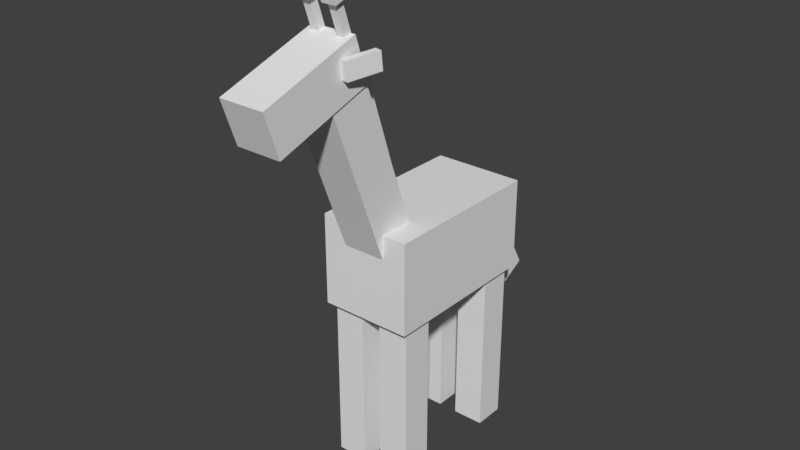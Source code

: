 # Source: rocketgirafe_join3.blend  (saved by Blender 2.78.0; exported with 4.5.12 LTS)
import bpy
from mathutils import Matrix  # noqa: F401  (used for matrix-valued properties, if any)

bpy.ops.wm.read_factory_settings(use_empty=True)
scene = bpy.context.scene
scene.name = 'Scene'

# ---- collections
col_collection_1 = bpy.data.collections.new('Collection 1'); scene.collection.children.link(col_collection_1)

# ---- materials (node trees are filled in below, after node groups)
mat_material_001 = bpy.data.materials.new('Material.001')
mat_material_001.alpha_threshold = 0.0
mat_material_001.use_transparent_shadow = False
mat_material_001.roughness = 0.5

# ---- material node trees

# ---- world
world_world = bpy.data.worlds.new('World'); scene.world = world_world
world_world.color = (0.05088, 0.05088, 0.05088)
world_world.use_sun_shadow = False
world_world.sun_shadow_jitter_overblur = 0.0
world_world.cycles.sampling_method = 'MANUAL'

# ---- meshes
me_cube_019 = bpy.data.meshes.new('Cube.019')
me_cube_019.from_pydata([(-1.0, -1.0, -5.392), (-1.0, -1.0, 5.392), (-1.0, 1.0, -5.392), (-1.0, 1.0, 5.392), (1.0, -1.0, -5.392), (1.0, -1.0, 5.392), (1.0, 1.0, -5.392), (1.0, 1.0, 5.392)], [], [(0, 1, 3, 2), (2, 3, 7, 6), (6, 7, 5, 4), (4, 5, 1, 0), (2, 6, 4, 0), (7, 3, 1, 5)])
_uv = me_cube_019.uv_layers.new(name='UVMap')
_uv.uv.foreach_set('vector', [0.03986, 0.01009, 0.03986, 0.406, 0.005016, 0.406, 0.005016, 0.01009, 0.1428, 0.01009, 0.1428, 0.406, 0.1079, 0.406, 0.1079, 0.01009, 0.1099, 0.01009, 0.1099, 0.406, 0.07508, 0.406, 0.07508, 0.01009, 0.07334, 0.01009, 0.07334, 0.406, 0.0385, 0.406, 0.0385, 0.01009, 0.1599, 0.01213, 0.1599, 0.03119, 0.1505, 0.03119, 0.1505, 0.01213, 0.2025, 0.3736, 0.2025, 0.471, 0.1543, 0.471, 0.1543, 0.3736])
me_cube_019.use_remesh_preserve_volume = False
me_cube_019.use_remesh_preserve_attributes = False
me_cube_019.use_mirror_vertex_groups = False
me_cube_019.update()
me_cube_018 = bpy.data.meshes.new('Cube.018')
me_cube_018.from_pydata([(-1.0, -1.0, -5.392), (-1.0, -1.0, 5.392), (-1.0, 1.0, -5.392), (-1.0, 1.0, 5.392), (1.0, -1.0, -5.392), (1.0, -1.0, 5.392), (1.0, 1.0, -5.392), (1.0, 1.0, 5.392)], [], [(0, 1, 3, 2), (2, 3, 7, 6), (6, 7, 5, 4), (4, 5, 1, 0), (2, 6, 4, 0), (7, 3, 1, 5)])
_uv = me_cube_018.uv_layers.new(name='UVMap')
_uv.uv.foreach_set('vector', [0.03986, 0.01009, 0.03986, 0.406, 0.005016, 0.406, 0.005016, 0.01009, 0.1428, 0.01009, 0.1428, 0.406, 0.1079, 0.406, 0.1079, 0.01009, 0.1099, 0.01009, 0.1099, 0.406, 0.07508, 0.406, 0.07508, 0.01009, 0.07334, 0.01009, 0.07334, 0.406, 0.0385, 0.406, 0.0385, 0.01009, 0.1599, 0.01213, 0.1599, 0.03119, 0.1505, 0.03119, 0.1505, 0.01213, 0.2025, 0.3736, 0.2025, 0.471, 0.1543, 0.471, 0.1543, 0.3736])
me_cube_018.use_remesh_preserve_volume = False
me_cube_018.use_remesh_preserve_attributes = False
me_cube_018.use_mirror_vertex_groups = False
me_cube_018.update()
me_cube_017 = bpy.data.meshes.new('Cube.017')
me_cube_017.from_pydata([(-1.0, -1.0, -5.392), (-1.0, -1.0, 5.392), (-1.0, 1.0, -5.392), (-1.0, 1.0, 5.392), (1.0, -1.0, -5.392), (1.0, -1.0, 5.392), (1.0, 1.0, -5.392), (1.0, 1.0, 5.392)], [], [(0, 1, 3, 2), (2, 3, 7, 6), (6, 7, 5, 4), (4, 5, 1, 0), (2, 6, 4, 0), (7, 3, 1, 5)])
_uv = me_cube_017.uv_layers.new(name='UVMap')
_uv.uv.foreach_set('vector', [0.03986, 0.01009, 0.03986, 0.406, 0.005016, 0.406, 0.005016, 0.01009, 0.1428, 0.01009, 0.1428, 0.406, 0.1079, 0.406, 0.1079, 0.01009, 0.1099, 0.01009, 0.1099, 0.406, 0.07508, 0.406, 0.07508, 0.01009, 0.07334, 0.01009, 0.07334, 0.406, 0.0385, 0.406, 0.0385, 0.01009, 0.1599, 0.01213, 0.1599, 0.03119, 0.1505, 0.03119, 0.1505, 0.01213, 0.2025, 0.3736, 0.2025, 0.471, 0.1543, 0.471, 0.1543, 0.3736])
me_cube_017.use_remesh_preserve_volume = False
me_cube_017.use_remesh_preserve_attributes = False
me_cube_017.use_mirror_vertex_groups = False
me_cube_017.update()
me_cube_016 = bpy.data.meshes.new('Cube.016')
me_cube_016.from_pydata([(-0.4504, -1.0, -1.918), (-0.4504, -1.0, 1.918), (-0.4504, 1.0, -1.918), (-0.4504, 1.0, 1.918), (0.4504, -1.0, -1.918), (0.4504, -1.0, 1.918), (0.4504, 1.0, -1.918), (0.4504, 1.0, 1.918)], [], [(0, 1, 3, 2), (2, 3, 7, 6), (6, 7, 5, 4), (4, 5, 1, 0), (2, 6, 4, 0), (7, 3, 1, 5)])
_uv = me_cube_016.uv_layers.new(name='UVMap')
_uv.uv.foreach_set('vector', [0.08657, 0.09648, 0.1369, 0.09648, 0.1369, 0.1468, 0.08657, 0.1468, 0.08657, 0.09648, 0.1169, 0.09648, 0.1169, 0.1069, 0.08657, 0.1069, 0.08657, 0.09648, 0.1369, 0.09648, 0.1369, 0.1468, 0.08657, 0.1468, 0.3687, 0.2734, 0.4214, 0.2734, 0.4214, 0.2884, 0.3687, 0.2884, 0.08657, 0.09648, 0.1369, 0.09648, 0.1369, 0.1468, 0.08657, 0.1468, 0.08657, 0.09648, 0.1369, 0.09648, 0.1369, 0.1468, 0.08657, 0.1468])
me_cube_016.use_remesh_preserve_volume = False
me_cube_016.use_remesh_preserve_attributes = False
me_cube_016.use_mirror_vertex_groups = False
me_cube_016.update()
me_cube_013 = bpy.data.meshes.new('Cube.013')
me_cube_013.from_pydata([(-1.0, -1.0, -4.245), (-1.0, -1.0, 4.245), (-1.0, 1.0, -4.245), (-1.0, 1.0, 4.245), (1.0, -1.0, -4.245), (1.0, -1.0, 4.245), (1.0, 1.0, -4.245), (1.0, 1.0, 4.245)], [], [(0, 1, 3, 2), (2, 3, 7, 6), (6, 7, 5, 4), (4, 5, 1, 0), (2, 6, 4, 0), (7, 3, 1, 5)])
_uv = me_cube_013.uv_layers.new(name='UVMap')
_uv.uv.foreach_set('vector', [0.6512, 0.2678, 0.6512, 0.3527, 0.6374, 0.3527, 0.6374, 0.2678, 0.6512, 0.2678, 0.6512, 0.3527, 0.6374, 0.3527, 0.6374, 0.2678, 0.6512, 0.2678, 0.6512, 0.3527, 0.6374, 0.3527, 0.6374, 0.2678, 0.6512, 0.2678, 0.6512, 0.3527, 0.6374, 0.3527, 0.6374, 0.2678, 0.6512, 0.2678, 0.6512, 0.3527, 0.6374, 0.3527, 0.6374, 0.2678, 0.6512, 0.2678, 0.6512, 0.3527, 0.6374, 0.3527, 0.6374, 0.2678])
me_cube_013.use_remesh_preserve_volume = False
me_cube_013.use_remesh_preserve_attributes = False
me_cube_013.use_mirror_vertex_groups = False
me_cube_013.update()
me_cube_012 = bpy.data.meshes.new('Cube.012')
me_cube_012.from_pydata([(-1.0, -1.0, -1.0), (-1.0, -1.0, 1.0), (-1.0, 1.0, -1.0), (-1.0, 1.0, 1.0), (1.0, -1.0, -1.0), (1.0, -1.0, 1.0), (1.0, 1.0, -1.0), (1.0, 1.0, 1.0)], [], [(0, 1, 3, 2), (2, 3, 7, 6), (6, 7, 5, 4), (4, 5, 1, 0), (2, 6, 4, 0), (7, 3, 1, 5)])
_uv = me_cube_012.uv_layers.new(name='UVMap')
_uv.uv.foreach_set('vector', [0.6483, 0.3303, 0.6483, 0.352, 0.6367, 0.352, 0.6367, 0.3303, 0.6483, 0.3303, 0.6483, 0.352, 0.6367, 0.352, 0.6367, 0.3303, 0.6483, 0.3303, 0.6483, 0.352, 0.6367, 0.352, 0.6367, 0.3303, 0.6483, 0.3303, 0.6483, 0.352, 0.6367, 0.352, 0.6367, 0.3303, 0.6483, 0.3303, 0.6483, 0.352, 0.6367, 0.352, 0.6367, 0.3303, 0.6483, 0.3303, 0.6483, 0.352, 0.6367, 0.352, 0.6367, 0.3303])
me_cube_012.use_remesh_preserve_volume = False
me_cube_012.use_remesh_preserve_attributes = False
me_cube_012.use_mirror_vertex_groups = False
me_cube_012.update()
me_cube_011 = bpy.data.meshes.new('Cube.011')
me_cube_011.from_pydata([(-1.0, -1.0, -1.0), (-1.0, -1.0, 1.0), (-1.0, 1.0, -1.0), (-1.0, 1.0, 1.0), (1.0, -1.0, -1.0), (1.0, -1.0, 1.0), (1.0, 1.0, -1.0), (1.0, 1.0, 1.0)], [], [(0, 1, 3, 2), (2, 3, 7, 6), (6, 7, 5, 4), (4, 5, 1, 0), (2, 6, 4, 0), (7, 3, 1, 5)])
_uv = me_cube_011.uv_layers.new(name='UVMap')
_uv.uv.foreach_set('vector', [0.6483, 0.3303, 0.6483, 0.352, 0.6367, 0.352, 0.6367, 0.3303, 0.6483, 0.3303, 0.6483, 0.352, 0.6367, 0.352, 0.6367, 0.3303, 0.6483, 0.3303, 0.6483, 0.352, 0.6367, 0.352, 0.6367, 0.3303, 0.6483, 0.3303, 0.6483, 0.352, 0.6367, 0.352, 0.6367, 0.3303, 0.6483, 0.3303, 0.6483, 0.352, 0.6367, 0.352, 0.6367, 0.3303, 0.6483, 0.3303, 0.6483, 0.352, 0.6367, 0.352, 0.6367, 0.3303])
me_cube_011.use_remesh_preserve_volume = False
me_cube_011.use_remesh_preserve_attributes = False
me_cube_011.use_mirror_vertex_groups = False
me_cube_011.update()
me_cube_010 = bpy.data.meshes.new('Cube.010')
me_cube_010.from_pydata([(-1.0, -1.0, -4.245), (-1.0, -1.0, 4.245), (-1.0, 1.0, -4.245), (-1.0, 1.0, 4.245), (1.0, -1.0, -4.245), (1.0, -1.0, 4.245), (1.0, 1.0, -4.245), (1.0, 1.0, 4.245)], [], [(0, 1, 3, 2), (2, 3, 7, 6), (6, 7, 5, 4), (4, 5, 1, 0), (2, 6, 4, 0), (7, 3, 1, 5)])
_uv = me_cube_010.uv_layers.new(name='UVMap')
_uv.uv.foreach_set('vector', [0.6512, 0.2678, 0.6512, 0.3527, 0.6374, 0.3527, 0.6374, 0.2678, 0.6512, 0.2678, 0.6512, 0.3527, 0.6374, 0.3527, 0.6374, 0.2678, 0.6512, 0.2678, 0.6512, 0.3527, 0.6374, 0.3527, 0.6374, 0.2678, 0.6512, 0.2678, 0.6512, 0.3527, 0.6374, 0.3527, 0.6374, 0.2678, 0.6512, 0.2678, 0.6512, 0.3527, 0.6374, 0.3527, 0.6374, 0.2678, 0.6512, 0.2678, 0.6512, 0.3527, 0.6374, 0.3527, 0.6374, 0.2678])
me_cube_010.use_remesh_preserve_volume = False
me_cube_010.use_remesh_preserve_attributes = False
me_cube_010.use_mirror_vertex_groups = False
me_cube_010.update()
me_cube_008 = bpy.data.meshes.new('Cube.008')
me_cube_008.from_pydata([(-0.4504, -1.0, -1.918), (-0.4504, -1.0, 1.918), (-0.4504, 1.0, -1.918), (-0.4504, 1.0, 1.918), (0.4504, -1.0, -1.918), (0.4504, -1.0, 1.918), (0.4504, 1.0, -1.918), (0.4504, 1.0, 1.918)], [], [(0, 1, 3, 2), (2, 3, 7, 6), (6, 7, 5, 4), (4, 5, 1, 0), (2, 6, 4, 0), (7, 3, 1, 5)])
_uv = me_cube_008.uv_layers.new(name='UVMap')
_uv.uv.foreach_set('vector', [0.08657, 0.09648, 0.1369, 0.09648, 0.1369, 0.1468, 0.08657, 0.1468, 0.08657, 0.09648, 0.1169, 0.09648, 0.1169, 0.1069, 0.08657, 0.1069, 0.08657, 0.09648, 0.1369, 0.09648, 0.1369, 0.1468, 0.08657, 0.1468, 0.3687, 0.2734, 0.4214, 0.2734, 0.4214, 0.2884, 0.3687, 0.2884, 0.08657, 0.09648, 0.1369, 0.09648, 0.1369, 0.1468, 0.08657, 0.1468, 0.08657, 0.09648, 0.1369, 0.09648, 0.1369, 0.1468, 0.08657, 0.1468])
me_cube_008.use_remesh_preserve_volume = False
me_cube_008.use_remesh_preserve_attributes = False
me_cube_008.use_mirror_vertex_groups = False
me_cube_008.update()
me_cube_006 = bpy.data.meshes.new('Cube.006')
me_cube_006.from_pydata([(-1.0, -1.0, -7.6), (-1.0, -1.0, 7.6), (-1.0, 1.0, -7.6), (-1.0, 1.0, 7.6), (1.0, -1.0, -7.6), (1.0, -1.0, 7.6), (1.0, 1.0, -7.6), (1.0, 1.0, 7.6)], [], [(0, 1, 3, 2), (2, 3, 7, 6), (6, 7, 5, 4), (4, 5, 1, 0), (2, 6, 4, 0), (7, 3, 1, 5)])
_uv = me_cube_006.uv_layers.new(name='UVMap')
_uv.uv.foreach_set('vector', [0.8839, 0.02544, 0.8839, 0.4692, 0.8484, 0.4692, 0.8484, 0.02544, 0.8839, 0.02544, 0.8839, 0.4692, 0.8484, 0.4692, 0.8484, 0.02544, 0.8839, 0.02544, 0.8839, 0.4692, 0.8484, 0.4692, 0.8484, 0.02544, 0.8839, 0.02544, 0.8839, 0.4692, 0.8484, 0.4692, 0.8484, 0.02544, 0.8902, 0.2598, 0.8902, 0.3239, 0.8546, 0.3239, 0.8546, 0.2598, 0.8839, 0.4114, 0.8839, 0.4754, 0.8484, 0.4754, 0.8484, 0.4114])
me_cube_006.use_remesh_preserve_volume = False
me_cube_006.use_remesh_preserve_attributes = False
me_cube_006.use_mirror_vertex_groups = False
me_cube_006.update()
me_cube_005 = bpy.data.meshes.new('Cube.005')
me_cube_005.from_pydata([(-1.0, -2.298, -1.0), (-1.0, -2.298, 1.0), (-1.0, 2.298, -1.0), (-1.0, 2.298, 1.0), (1.0, -2.298, -1.0), (1.0, -2.298, 1.0), (1.0, 2.298, -1.0), (1.0, 2.298, 1.0)], [], [(0, 1, 3, 2), (2, 3, 7, 6), (6, 7, 5, 4), (4, 5, 1, 0), (2, 6, 4, 0), (7, 3, 1, 5)])
_uv = me_cube_005.uv_layers.new(name='UVMap')
_uv.uv.foreach_set('vector', [0.7035, 0.6867, 0.7035, 0.8635, 0.4353, 0.8635, 0.4353, 0.6867, 0.4921, 0.2491, 0.4921, 0.4183, 0.4069, 0.4183, 0.4069, 0.2491, 1.048, 0.6302, 1.048, 0.8672, 0.8073, 0.8672, 0.8073, 0.6302, 0.8078, 0.6662, 0.8078, 0.891, 0.7233, 0.891, 0.7233, 0.6662, 0.9842, 0.2076, 0.9084, 0.2076, 0.9084, -0.07753, 0.9842, -0.07753, 0.5535, 0.3085, 0.5535, 0.4714, 0.39, 0.4714, 0.39, 0.3085])
me_cube_005.use_remesh_preserve_volume = False
me_cube_005.use_remesh_preserve_attributes = False
me_cube_005.use_mirror_vertex_groups = False
me_cube_005.update()
me_cube_004 = bpy.data.meshes.new('Cube.004')
me_cube_004.from_pydata([(-1.0, -0.3848, -4.018), (-1.0, -1.615, 4.018), (-1.0, 1.615, -4.018), (-1.0, 0.3848, 4.018), (1.0, -0.3848, -4.018), (1.0, -1.615, 4.018), (1.0, 1.615, -4.018), (1.0, 0.3848, 4.018)], [], [(0, 1, 3, 2), (2, 3, 7, 6), (6, 7, 5, 4), (4, 5, 1, 0), (2, 6, 4, 0), (7, 3, 1, 5)])
_uv = me_cube_004.uv_layers.new(name='UVMap')
_uv.uv.foreach_set('vector', [0.09533, 0.2327, 0.09533, 0.9917, 0.02272, 0.9917, 0.02272, 0.2327, 0.09533, 0.2327, 0.09533, 0.9917, 0.02272, 0.9917, 0.02272, 0.2327, 0.09533, 0.2327, 0.09533, 0.9917, 0.02272, 0.9917, 0.02272, 0.2327, 0.09533, 0.2327, 0.09533, 0.9917, 0.02272, 0.9917, 0.02272, 0.2327, 0.09533, 0.8503, 0.09533, 0.9917, 0.02272, 0.9917, 0.02272, 0.8503, 0.09533, 0.8503, 0.09533, 0.9917, 0.02272, 0.9917, 0.02272, 0.8503])
me_cube_004.use_remesh_preserve_volume = False
me_cube_004.use_remesh_preserve_attributes = False
me_cube_004.use_mirror_vertex_groups = False
me_cube_004.update()
me_cube_003 = bpy.data.meshes.new('Cube.003')
me_cube_003.from_pydata([(-1.0, -1.0, -1.483), (-1.0, -1.0, 1.483), (-1.0, 1.0, -1.483), (-1.0, 1.0, 1.483), (1.0, -1.0, -1.483), (1.0, -1.0, 1.483), (1.0, 1.0, -1.483), (1.0, 1.0, 1.483)], [], [(0, 1, 3, 2), (2, 3, 7, 6), (6, 7, 5, 4), (4, 5, 1, 0), (2, 6, 4, 0), (7, 3, 1, 5)])
_uv = me_cube_003.uv_layers.new(name='UVMap')
_uv.uv.foreach_set('vector', [0.7803, 0.3148, 0.7803, 0.3907, 0.7521, 0.3907, 0.7521, 0.3148, 0.7803, 0.3148, 0.7803, 0.3907, 0.7521, 0.3907, 0.7521, 0.3148, 0.7803, 0.3148, 0.7803, 0.3907, 0.7521, 0.3907, 0.7521, 0.3148, 0.7803, 0.3148, 0.7803, 0.3907, 0.7521, 0.3907, 0.7521, 0.3148, 0.7304, 0.2825, 0.7304, 0.3355, 0.7035, 0.3355, 0.7035, 0.2825, 0.7794, 0.4019, 0.7794, 0.4548, 0.7511, 0.4548, 0.7511, 0.4019])
me_cube_003.use_remesh_preserve_volume = False
me_cube_003.use_remesh_preserve_attributes = False
me_cube_003.use_mirror_vertex_groups = False
me_cube_003.update()
me_cube_002 = bpy.data.meshes.new('Cube.002')
me_cube_002.from_pydata([(-1.0, -1.0, -3.926), (-1.0, -1.0, 3.926), (-1.0, 1.0, -3.926), (-1.0, 1.0, 3.926), (1.0, -1.0, -3.926), (1.0, -1.0, 3.926), (1.0, 1.0, -3.926), (1.0, 1.0, 3.926)], [], [(0, 1, 3, 2), (2, 3, 7, 6), (6, 7, 5, 4), (4, 5, 1, 0), (2, 6, 4, 0), (7, 3, 1, 5)])
_uv = me_cube_002.uv_layers.new(name='UVMap')
_uv.uv.foreach_set('vector', [0.2975, 0.2311, 0.2975, 0.3577, 0.2797, 0.3577, 0.2797, 0.2311, 0.2975, 0.2311, 0.2975, 0.3577, 0.2797, 0.3577, 0.2797, 0.2311, 0.2975, 0.2311, 0.2975, 0.3577, 0.2797, 0.3577, 0.2797, 0.2311, 0.2975, 0.2311, 0.2975, 0.3577, 0.2797, 0.3577, 0.2797, 0.2311, 0.2961, 0.2278, 0.2961, 0.2562, 0.2818, 0.2562, 0.2818, 0.2278, 0.2961, 0.2278, 0.2961, 0.2562, 0.2818, 0.2562, 0.2818, 0.2278])
me_cube_002.use_remesh_preserve_volume = False
me_cube_002.use_remesh_preserve_attributes = False
me_cube_002.use_mirror_vertex_groups = False
me_cube_002.update()
me_cube_001 = bpy.data.meshes.new('Cube.001')
me_cube_001.from_pydata([(-1.0, -1.0, -5.392), (-1.0, -1.0, 5.392), (-1.0, 1.0, -5.392), (-1.0, 1.0, 5.392), (1.0, -1.0, -5.392), (1.0, -1.0, 5.392), (1.0, 1.0, -5.392), (1.0, 1.0, 5.392)], [], [(0, 1, 3, 2), (2, 3, 7, 6), (6, 7, 5, 4), (4, 5, 1, 0), (2, 6, 4, 0), (7, 3, 1, 5)])
_uv = me_cube_001.uv_layers.new(name='UVMap')
_uv.uv.foreach_set('vector', [0.03986, 0.01009, 0.03986, 0.406, 0.005016, 0.406, 0.005016, 0.01009, 0.1428, 0.01009, 0.1428, 0.406, 0.1079, 0.406, 0.1079, 0.01009, 0.1099, 0.01009, 0.1099, 0.406, 0.07508, 0.406, 0.07508, 0.01009, 0.07334, 0.01009, 0.07334, 0.406, 0.0385, 0.406, 0.0385, 0.01009, 0.1599, 0.01213, 0.1599, 0.03119, 0.1505, 0.03119, 0.1505, 0.01213, 0.2025, 0.3736, 0.2025, 0.471, 0.1543, 0.471, 0.1543, 0.3736])
me_cube_001.use_remesh_preserve_volume = False
me_cube_001.use_remesh_preserve_attributes = False
me_cube_001.use_mirror_vertex_groups = False
me_cube_001.update()
me_cube = bpy.data.meshes.new('Cube')
me_cube.from_pydata([(-1.0, -1.816, -1.0), (-1.0, -1.816, 1.0), (-1.0, 1.816, -1.0), (-1.0, 1.816, 1.0), (1.0, -1.816, -1.0), (1.0, -1.816, 1.0), (1.0, 1.816, -1.0), (1.0, 1.816, 1.0)], [], [(0, 1, 3, 2), (2, 3, 7, 6), (6, 7, 5, 4), (4, 5, 1, 0), (2, 6, 4, 0), (7, 3, 1, 5)])
_uv = me_cube.uv_layers.new(name='UVMap')
_uv.uv.foreach_set('vector', [0.3552, 0.2322, 0.4521, 0.2322, 0.4521, 0.5373, 0.3552, 0.5373, 0.455, 0.001537, 0.455, 0.2025, 0.3461, 0.2025, 0.3461, 0.001537, 0.3552, 0.2322, 0.4521, 0.2322, 0.4521, 0.5373, 0.3552, 0.5373, 0.455, 0.2818, 0.455, 0.4753, 0.3461, 0.4753, 0.3461, 0.2818, 0.3552, 0.2322, 0.4521, 0.2322, 0.4521, 0.5373, 0.3552, 0.5373, 0.3552, 0.2322, 0.4521, 0.2322, 0.4521, 0.5373, 0.3552, 0.5373])
me_cube.materials.append(mat_material_001)
me_cube.use_remesh_preserve_volume = False
me_cube.use_remesh_preserve_attributes = False
me_cube.use_mirror_vertex_groups = False
me_cube.update()
arm_armature = bpy.data.armatures.new('Armature')  # bones are not reproduced

# ---- objects
ob_armature = bpy.data.objects.new('Armature', arm_armature)
ob_leg_back_right = bpy.data.objects.new('Leg_Back_Right', me_cube_019)
ob_leg_back_left = bpy.data.objects.new('Leg_Back_Left', me_cube_018)
ob_leg_front_left = bpy.data.objects.new('Leg_Front_Left', me_cube_017)
ob_ear_right = bpy.data.objects.new('Ear_Right', me_cube_016)
ob_ear_lower_right = bpy.data.objects.new('Ear_Lower_Right', me_cube_013)
ob_ear_upper_right = bpy.data.objects.new('Ear_Upper_Right', me_cube_012)
ob_ear_upper_left = bpy.data.objects.new('Ear_Upper_Left', me_cube_011)
ob_ear_lower_left = bpy.data.objects.new('Ear_Lower_Left', me_cube_010)
ob_ear_left = bpy.data.objects.new('Ear_Left', me_cube_008)
ob_hair = bpy.data.objects.new('Hair', me_cube_006)
ob_head = bpy.data.objects.new('Head', me_cube_005)
ob_neck = bpy.data.objects.new('Neck', me_cube_004)
ob_tail_upper = bpy.data.objects.new('Tail_Upper', me_cube_003)
ob_tail_lower = bpy.data.objects.new('Tail_Lower', me_cube_002)
ob_leg_front_right = bpy.data.objects.new('Leg_Front_Right', me_cube_001)
ob_body = bpy.data.objects.new('Body', me_cube)

# ---- transforms, parenting, visibility, modifiers, constraints
ob_armature.location = (2.058e-26, 0.4234, 2.809)
ob_armature.rotation_euler = (-1.571, -2.22e-16, 2.22e-16)
ob_armature.show_in_front = True
ob_armature.lineart.crease_threshold = 0.0
ob_leg_back_right.parent = ob_armature
ob_leg_back_right.matrix_parent_inverse = Matrix(((1.0, 2.22e-16, 2.22e-16, -7.178e-16), (2.22e-16, -4.371e-08, -1.0, 2.809), (-2.22e-16, 1.0, -4.47e-08, -0.4234), (0.0, 0.0, 0.0, 1.0)))
ob_leg_back_right.location = (-0.3437, 1.153, 1.119)
ob_leg_back_right.scale = (0.2073, 0.2073, 0.2073)
ob_leg_back_right.lineart.crease_threshold = 0.0
_vg = ob_leg_back_right.vertex_groups.new(name='Body')
_vg = ob_leg_back_right.vertex_groups.new(name='Neck')
_vg = ob_leg_back_right.vertex_groups.new(name='Head')
_vg = ob_leg_back_right.vertex_groups.new(name='Ear_Lower_Left')
_vg = ob_leg_back_right.vertex_groups.new(name='Ear_Upper_Left')
_vg = ob_leg_back_right.vertex_groups.new(name='Ear_Lower_RIght')
_vg = ob_leg_back_right.vertex_groups.new(name='Ear_Upper_RIght')
_vg = ob_leg_back_right.vertex_groups.new(name='Ear_Left')
_vg = ob_leg_back_right.vertex_groups.new(name='Ear_Right')
_vg = ob_leg_back_right.vertex_groups.new(name='Leg_Front_Left')
_vg = ob_leg_back_right.vertex_groups.new(name='Leg_Back_Left')
_vg = ob_leg_back_right.vertex_groups.new(name='Leg_Front_Right')
_vg = ob_leg_back_right.vertex_groups.new(name='Leg_Back_Right')
_vg.add([0, 1, 2, 3, 4, 5, 6, 7], 1.0, 'REPLACE')
_vg = ob_leg_back_right.vertex_groups.new(name='Tail_Upper')
_vg = ob_leg_back_right.vertex_groups.new(name='Tail_Lower')
_m = ob_leg_back_right.modifiers.new('Armature', 'ARMATURE')
_m.object = ob_armature
ob_leg_back_left.parent = ob_armature
ob_leg_back_left.matrix_parent_inverse = Matrix(((1.0, 2.22e-16, 2.22e-16, -7.178e-16), (2.22e-16, -4.371e-08, -1.0, 2.809), (-2.22e-16, 1.0, -4.47e-08, -0.4234), (0.0, 0.0, 0.0, 1.0)))
ob_leg_back_left.location = (0.3291, 1.153, 1.119)
ob_leg_back_left.scale = (0.2073, 0.2073, 0.2073)
ob_leg_back_left.lineart.crease_threshold = 0.0
_vg = ob_leg_back_left.vertex_groups.new(name='Body')
_vg = ob_leg_back_left.vertex_groups.new(name='Neck')
_vg = ob_leg_back_left.vertex_groups.new(name='Head')
_vg = ob_leg_back_left.vertex_groups.new(name='Ear_Lower_Left')
_vg = ob_leg_back_left.vertex_groups.new(name='Ear_Upper_Left')
_vg = ob_leg_back_left.vertex_groups.new(name='Ear_Lower_RIght')
_vg = ob_leg_back_left.vertex_groups.new(name='Ear_Upper_RIght')
_vg = ob_leg_back_left.vertex_groups.new(name='Ear_Left')
_vg = ob_leg_back_left.vertex_groups.new(name='Ear_Right')
_vg = ob_leg_back_left.vertex_groups.new(name='Leg_Front_Left')
_vg = ob_leg_back_left.vertex_groups.new(name='Leg_Back_Left')
_vg.add([0, 1, 2, 3, 4, 5, 6, 7], 1.0, 'REPLACE')
_vg = ob_leg_back_left.vertex_groups.new(name='Leg_Front_Right')
_vg = ob_leg_back_left.vertex_groups.new(name='Leg_Back_Right')
_vg = ob_leg_back_left.vertex_groups.new(name='Tail_Upper')
_vg = ob_leg_back_left.vertex_groups.new(name='Tail_Lower')
_m = ob_leg_back_left.modifiers.new('Armature', 'ARMATURE')
_m.object = ob_armature
ob_leg_front_left.parent = ob_armature
ob_leg_front_left.matrix_parent_inverse = Matrix(((1.0, 2.22e-16, 2.22e-16, -7.178e-16), (2.22e-16, -4.371e-08, -1.0, 2.809), (-2.22e-16, 1.0, -4.47e-08, -0.4234), (0.0, 0.0, 0.0, 1.0)))
ob_leg_front_left.location = (0.3291, -0.4079, 1.119)
ob_leg_front_left.scale = (0.2073, 0.2073, 0.2073)
ob_leg_front_left.lineart.crease_threshold = 0.0
_vg = ob_leg_front_left.vertex_groups.new(name='Body')
_vg = ob_leg_front_left.vertex_groups.new(name='Neck')
_vg = ob_leg_front_left.vertex_groups.new(name='Head')
_vg = ob_leg_front_left.vertex_groups.new(name='Ear_Lower_Left')
_vg = ob_leg_front_left.vertex_groups.new(name='Ear_Upper_Left')
_vg = ob_leg_front_left.vertex_groups.new(name='Ear_Lower_RIght')
_vg = ob_leg_front_left.vertex_groups.new(name='Ear_Upper_RIght')
_vg = ob_leg_front_left.vertex_groups.new(name='Ear_Left')
_vg = ob_leg_front_left.vertex_groups.new(name='Ear_Right')
_vg = ob_leg_front_left.vertex_groups.new(name='Leg_Front_Left')
_vg.add([0, 1, 2, 3, 4, 5, 6, 7], 1.0, 'REPLACE')
_vg = ob_leg_front_left.vertex_groups.new(name='Leg_Back_Left')
_vg = ob_leg_front_left.vertex_groups.new(name='Leg_Front_Right')
_vg = ob_leg_front_left.vertex_groups.new(name='Leg_Back_Right')
_vg = ob_leg_front_left.vertex_groups.new(name='Tail_Upper')
_vg = ob_leg_front_left.vertex_groups.new(name='Tail_Lower')
_m = ob_leg_front_left.modifiers.new('Armature', 'ARMATURE')
_m.object = ob_armature
ob_ear_right.parent = ob_armature
ob_ear_right.matrix_parent_inverse = Matrix(((1.0, 2.22e-16, 2.22e-16, -7.178e-16), (2.22e-16, -4.371e-08, -1.0, 2.809), (-2.22e-16, 1.0, -4.47e-08, -0.4234), (0.0, 0.0, 0.0, 1.0)))
ob_ear_right.location = (-0.3834, -1.141, 5.536)
ob_ear_right.rotation_euler = (-4.814, 3.157, -5.877)
ob_ear_right.scale = (0.1118, 0.1118, 0.1118)
ob_ear_right.lineart.crease_threshold = 0.0
_vg = ob_ear_right.vertex_groups.new(name='Body')
_vg = ob_ear_right.vertex_groups.new(name='Neck')
_vg = ob_ear_right.vertex_groups.new(name='Head')
_vg = ob_ear_right.vertex_groups.new(name='Ear_Lower_Left')
_vg = ob_ear_right.vertex_groups.new(name='Ear_Upper_Left')
_vg = ob_ear_right.vertex_groups.new(name='Ear_Lower_RIght')
_vg = ob_ear_right.vertex_groups.new(name='Ear_Upper_RIght')
_vg = ob_ear_right.vertex_groups.new(name='Ear_Left')
_vg = ob_ear_right.vertex_groups.new(name='Ear_Right')
_vg.add([0, 1, 2, 3, 4, 5, 6, 7], 1.0, 'REPLACE')
_vg = ob_ear_right.vertex_groups.new(name='Leg_Front_Left')
_vg = ob_ear_right.vertex_groups.new(name='Leg_Back_Left')
_vg = ob_ear_right.vertex_groups.new(name='Leg_Front_Right')
_vg = ob_ear_right.vertex_groups.new(name='Leg_Back_Right')
_vg = ob_ear_right.vertex_groups.new(name='Tail_Upper')
_vg = ob_ear_right.vertex_groups.new(name='Tail_Lower')
_m = ob_ear_right.modifiers.new('Armature', 'ARMATURE')
_m.object = ob_armature
ob_ear_lower_right.parent = ob_armature
ob_ear_lower_right.matrix_parent_inverse = Matrix(((1.0, 2.22e-16, 2.22e-16, -7.178e-16), (2.22e-16, -4.371e-08, -1.0, 2.809), (-2.22e-16, 1.0, -4.47e-08, -0.4234), (0.0, 0.0, 0.0, 1.0)))
ob_ear_lower_right.location = (-0.1785, -1.227, 6.015)
ob_ear_lower_right.rotation_euler = (0.3223, 7.034e-17, 1.144e-17)
ob_ear_lower_right.scale = (0.05066, 0.05066, 0.05066)
ob_ear_lower_right.lineart.crease_threshold = 0.0
_vg = ob_ear_lower_right.vertex_groups.new(name='Body')
_vg = ob_ear_lower_right.vertex_groups.new(name='Neck')
_vg = ob_ear_lower_right.vertex_groups.new(name='Head')
_vg = ob_ear_lower_right.vertex_groups.new(name='Ear_Lower_Left')
_vg = ob_ear_lower_right.vertex_groups.new(name='Ear_Upper_Left')
_vg = ob_ear_lower_right.vertex_groups.new(name='Ear_Lower_RIght')
_vg.add([0, 1, 2, 3, 4, 5, 6, 7], 1.0, 'REPLACE')
_vg = ob_ear_lower_right.vertex_groups.new(name='Ear_Upper_RIght')
_vg = ob_ear_lower_right.vertex_groups.new(name='Ear_Left')
_vg = ob_ear_lower_right.vertex_groups.new(name='Ear_Right')
_vg = ob_ear_lower_right.vertex_groups.new(name='Leg_Front_Left')
_vg = ob_ear_lower_right.vertex_groups.new(name='Leg_Back_Left')
_vg = ob_ear_lower_right.vertex_groups.new(name='Leg_Front_Right')
_vg = ob_ear_lower_right.vertex_groups.new(name='Leg_Back_Right')
_vg = ob_ear_lower_right.vertex_groups.new(name='Tail_Upper')
_vg = ob_ear_lower_right.vertex_groups.new(name='Tail_Lower')
_m = ob_ear_lower_right.modifiers.new('Armature', 'ARMATURE')
_m.object = ob_armature
ob_ear_upper_right.parent = ob_armature
ob_ear_upper_right.matrix_parent_inverse = Matrix(((1.0, 2.22e-16, 2.22e-16, -7.178e-16), (2.22e-16, -4.371e-08, -1.0, 2.809), (-2.22e-16, 1.0, -4.47e-08, -0.4234), (0.0, 0.0, 0.0, 1.0)))
ob_ear_upper_right.location = (-0.1707, -1.324, 6.305)
ob_ear_upper_right.rotation_euler = (0.3223, 7.034e-17, 1.144e-17)
ob_ear_upper_right.scale = (0.0963, 0.0963, 0.0963)
ob_ear_upper_right.lineart.crease_threshold = 0.0
_vg = ob_ear_upper_right.vertex_groups.new(name='Body')
_vg = ob_ear_upper_right.vertex_groups.new(name='Neck')
_vg = ob_ear_upper_right.vertex_groups.new(name='Head')
_vg = ob_ear_upper_right.vertex_groups.new(name='Ear_Lower_Left')
_vg = ob_ear_upper_right.vertex_groups.new(name='Ear_Upper_Left')
_vg = ob_ear_upper_right.vertex_groups.new(name='Ear_Lower_RIght')
_vg = ob_ear_upper_right.vertex_groups.new(name='Ear_Upper_RIght')
_vg.add([0, 1, 2, 3, 4, 5, 6, 7], 1.0, 'REPLACE')
_vg = ob_ear_upper_right.vertex_groups.new(name='Ear_Left')
_vg = ob_ear_upper_right.vertex_groups.new(name='Ear_Right')
_vg = ob_ear_upper_right.vertex_groups.new(name='Leg_Front_Left')
_vg = ob_ear_upper_right.vertex_groups.new(name='Leg_Back_Left')
_vg = ob_ear_upper_right.vertex_groups.new(name='Leg_Front_Right')
_vg = ob_ear_upper_right.vertex_groups.new(name='Leg_Back_Right')
_vg = ob_ear_upper_right.vertex_groups.new(name='Tail_Upper')
_vg = ob_ear_upper_right.vertex_groups.new(name='Tail_Lower')
_m = ob_ear_upper_right.modifiers.new('Armature', 'ARMATURE')
_m.object = ob_armature
ob_ear_upper_left.parent = ob_armature
ob_ear_upper_left.matrix_parent_inverse = Matrix(((1.0, 2.22e-16, 2.22e-16, -7.178e-16), (2.22e-16, -4.371e-08, -1.0, 2.809), (-2.22e-16, 1.0, -4.47e-08, -0.4234), (0.0, 0.0, 0.0, 1.0)))
ob_ear_upper_left.location = (0.1857, -1.324, 6.305)
ob_ear_upper_left.rotation_euler = (0.3223, 7.034e-17, 1.144e-17)
ob_ear_upper_left.scale = (0.0963, 0.0963, 0.0963)
ob_ear_upper_left.lineart.crease_threshold = 0.0
_vg = ob_ear_upper_left.vertex_groups.new(name='Body')
_vg = ob_ear_upper_left.vertex_groups.new(name='Neck')
_vg = ob_ear_upper_left.vertex_groups.new(name='Head')
_vg = ob_ear_upper_left.vertex_groups.new(name='Ear_Lower_Left')
_vg = ob_ear_upper_left.vertex_groups.new(name='Ear_Upper_Left')
_vg.add([0, 1, 2, 3, 4, 5, 6, 7], 1.0, 'REPLACE')
_vg = ob_ear_upper_left.vertex_groups.new(name='Ear_Lower_RIght')
_vg = ob_ear_upper_left.vertex_groups.new(name='Ear_Upper_RIght')
_vg = ob_ear_upper_left.vertex_groups.new(name='Ear_Left')
_vg = ob_ear_upper_left.vertex_groups.new(name='Ear_Right')
_vg = ob_ear_upper_left.vertex_groups.new(name='Leg_Front_Left')
_vg = ob_ear_upper_left.vertex_groups.new(name='Leg_Back_Left')
_vg = ob_ear_upper_left.vertex_groups.new(name='Leg_Front_Right')
_vg = ob_ear_upper_left.vertex_groups.new(name='Leg_Back_Right')
_vg = ob_ear_upper_left.vertex_groups.new(name='Tail_Upper')
_vg = ob_ear_upper_left.vertex_groups.new(name='Tail_Lower')
_m = ob_ear_upper_left.modifiers.new('Armature', 'ARMATURE')
_m.object = ob_armature
ob_ear_lower_left.parent = ob_armature
ob_ear_lower_left.matrix_parent_inverse = Matrix(((1.0, 2.22e-16, 2.22e-16, -7.178e-16), (2.22e-16, -4.371e-08, -1.0, 2.809), (-2.22e-16, 1.0, -4.47e-08, -0.4234), (0.0, 0.0, 0.0, 1.0)))
ob_ear_lower_left.location = (0.1779, -1.227, 6.015)
ob_ear_lower_left.rotation_euler = (0.3223, 7.034e-17, 1.144e-17)
ob_ear_lower_left.scale = (0.05066, 0.05066, 0.05066)
ob_ear_lower_left.lineart.crease_threshold = 0.0
_vg = ob_ear_lower_left.vertex_groups.new(name='Body')
_vg = ob_ear_lower_left.vertex_groups.new(name='Neck')
_vg = ob_ear_lower_left.vertex_groups.new(name='Head')
_vg = ob_ear_lower_left.vertex_groups.new(name='Ear_Lower_Left')
_vg.add([0, 1, 2, 3, 4, 5, 6, 7], 1.0, 'REPLACE')
_vg = ob_ear_lower_left.vertex_groups.new(name='Ear_Upper_Left')
_vg = ob_ear_lower_left.vertex_groups.new(name='Ear_Lower_RIght')
_vg = ob_ear_lower_left.vertex_groups.new(name='Ear_Upper_RIght')
_vg = ob_ear_lower_left.vertex_groups.new(name='Ear_Left')
_vg = ob_ear_lower_left.vertex_groups.new(name='Ear_Right')
_vg = ob_ear_lower_left.vertex_groups.new(name='Leg_Front_Left')
_vg = ob_ear_lower_left.vertex_groups.new(name='Leg_Back_Left')
_vg = ob_ear_lower_left.vertex_groups.new(name='Leg_Front_Right')
_vg = ob_ear_lower_left.vertex_groups.new(name='Leg_Back_Right')
_vg = ob_ear_lower_left.vertex_groups.new(name='Tail_Upper')
_vg = ob_ear_lower_left.vertex_groups.new(name='Tail_Lower')
_m = ob_ear_lower_left.modifiers.new('Armature', 'ARMATURE')
_m.object = ob_armature
ob_ear_left.parent = ob_armature
ob_ear_left.matrix_parent_inverse = Matrix(((1.0, 2.22e-16, 2.22e-16, -7.178e-16), (2.22e-16, -4.371e-08, -1.0, 2.809), (-2.22e-16, 1.0, -4.47e-08, -0.4234), (0.0, 0.0, 0.0, 1.0)))
ob_ear_left.location = (0.3837, -1.143, 5.549)
ob_ear_left.rotation_euler = (-1.485, -0.006421, -0.268)
ob_ear_left.scale = (0.1118, 0.1118, 0.1118)
ob_ear_left.lineart.crease_threshold = 0.0
_vg = ob_ear_left.vertex_groups.new(name='Body')
_vg = ob_ear_left.vertex_groups.new(name='Neck')
_vg = ob_ear_left.vertex_groups.new(name='Head')
_vg = ob_ear_left.vertex_groups.new(name='Ear_Lower_Left')
_vg = ob_ear_left.vertex_groups.new(name='Ear_Upper_Left')
_vg = ob_ear_left.vertex_groups.new(name='Ear_Lower_RIght')
_vg = ob_ear_left.vertex_groups.new(name='Ear_Upper_RIght')
_vg = ob_ear_left.vertex_groups.new(name='Ear_Left')
_vg.add([0, 1, 2, 3, 4, 5, 6, 7], 1.0, 'REPLACE')
_vg = ob_ear_left.vertex_groups.new(name='Ear_Right')
_vg = ob_ear_left.vertex_groups.new(name='Leg_Front_Left')
_vg = ob_ear_left.vertex_groups.new(name='Leg_Back_Left')
_vg = ob_ear_left.vertex_groups.new(name='Leg_Front_Right')
_vg = ob_ear_left.vertex_groups.new(name='Leg_Back_Right')
_vg = ob_ear_left.vertex_groups.new(name='Tail_Upper')
_vg = ob_ear_left.vertex_groups.new(name='Tail_Lower')
_m = ob_ear_left.modifiers.new('Armature', 'ARMATURE')
_m.object = ob_armature
ob_hair.parent = ob_armature
ob_hair.matrix_parent_inverse = Matrix(((1.0, 2.22e-16, 2.22e-16, -7.178e-16), (2.22e-16, -4.371e-08, -1.0, 2.809), (-2.22e-16, 1.0, -4.47e-08, -0.4234), (0.0, 0.0, 0.0, 1.0)))
ob_hair.location = (-0.004992, -0.631, 4.594)
ob_hair.rotation_euler = (0.3223, 7.034e-17, 1.144e-17)
ob_hair.scale = (0.1118, 0.1118, 0.1118)
ob_hair.lineart.crease_threshold = 0.0
_vg = ob_hair.vertex_groups.new(name='Body')
_vg = ob_hair.vertex_groups.new(name='Neck')
_vg.add([0, 1, 2, 3, 4, 5, 6, 7], 1.0, 'REPLACE')
_vg = ob_hair.vertex_groups.new(name='Head')
_vg = ob_hair.vertex_groups.new(name='Ear_Lower_Left')
_vg = ob_hair.vertex_groups.new(name='Ear_Upper_Left')
_vg = ob_hair.vertex_groups.new(name='Ear_Lower_RIght')
_vg = ob_hair.vertex_groups.new(name='Ear_Upper_RIght')
_vg = ob_hair.vertex_groups.new(name='Ear_Left')
_vg = ob_hair.vertex_groups.new(name='Ear_Right')
_vg = ob_hair.vertex_groups.new(name='Leg_Front_Left')
_vg = ob_hair.vertex_groups.new(name='Leg_Back_Left')
_vg = ob_hair.vertex_groups.new(name='Leg_Front_Right')
_vg = ob_hair.vertex_groups.new(name='Leg_Back_Right')
_vg = ob_hair.vertex_groups.new(name='Tail_Upper')
_vg = ob_hair.vertex_groups.new(name='Tail_Lower')
_m = ob_hair.modifiers.new('Armature', 'ARMATURE')
_m.object = ob_armature
ob_head.parent = ob_armature
ob_head.matrix_parent_inverse = Matrix(((1.0, 2.22e-16, 2.22e-16, -7.178e-16), (2.22e-16, -4.371e-08, -1.0, 2.809), (-2.22e-16, 1.0, -4.47e-08, -0.4234), (0.0, 0.0, 0.0, 1.0)))
ob_head.location = (-0.005173, -1.682, 5.344)
ob_head.rotation_euler = (0.3223, 7.034e-17, 1.144e-17)
ob_head.scale = (0.2985, 0.2985, 0.2985)
ob_head.lineart.crease_threshold = 0.0
_vg = ob_head.vertex_groups.new(name='Body')
_vg = ob_head.vertex_groups.new(name='Neck')
_vg = ob_head.vertex_groups.new(name='Head')
_vg.add([0, 1, 2, 3, 4, 5, 6, 7], 1.0, 'REPLACE')
_vg = ob_head.vertex_groups.new(name='Ear_Lower_Left')
_vg = ob_head.vertex_groups.new(name='Ear_Upper_Left')
_vg = ob_head.vertex_groups.new(name='Ear_Lower_RIght')
_vg = ob_head.vertex_groups.new(name='Ear_Upper_RIght')
_vg = ob_head.vertex_groups.new(name='Ear_Left')
_vg = ob_head.vertex_groups.new(name='Ear_Right')
_vg = ob_head.vertex_groups.new(name='Leg_Front_Left')
_vg = ob_head.vertex_groups.new(name='Leg_Back_Left')
_vg = ob_head.vertex_groups.new(name='Leg_Front_Right')
_vg = ob_head.vertex_groups.new(name='Leg_Back_Right')
_vg = ob_head.vertex_groups.new(name='Tail_Upper')
_vg = ob_head.vertex_groups.new(name='Tail_Lower')
_m = ob_head.modifiers.new('Armature', 'ARMATURE')
_m.object = ob_armature
ob_neck.parent = ob_armature
ob_neck.matrix_parent_inverse = Matrix(((1.0, 2.22e-16, 2.22e-16, -7.178e-16), (2.22e-16, -4.371e-08, -1.0, 2.809), (-2.22e-16, 1.0, -4.47e-08, -0.4234), (0.0, 0.0, 0.0, 1.0)))
ob_neck.location = (-0.005173, -0.8378, 4.208)
ob_neck.rotation_euler = (0.2089, 4.606e-17, 4.83e-18)
ob_neck.scale = (0.2791, 0.2791, 0.2791)
ob_neck.lineart.crease_threshold = 0.0
_vg = ob_neck.vertex_groups.new(name='Body')
_vg = ob_neck.vertex_groups.new(name='Neck')
_vg.add([0, 1, 2, 3, 4, 5, 6, 7], 1.0, 'REPLACE')
_vg = ob_neck.vertex_groups.new(name='Head')
_vg = ob_neck.vertex_groups.new(name='Ear_Lower_Left')
_vg = ob_neck.vertex_groups.new(name='Ear_Upper_Left')
_vg = ob_neck.vertex_groups.new(name='Ear_Lower_RIght')
_vg = ob_neck.vertex_groups.new(name='Ear_Upper_RIght')
_vg = ob_neck.vertex_groups.new(name='Ear_Left')
_vg = ob_neck.vertex_groups.new(name='Ear_Right')
_vg = ob_neck.vertex_groups.new(name='Leg_Front_Left')
_vg = ob_neck.vertex_groups.new(name='Leg_Back_Left')
_vg = ob_neck.vertex_groups.new(name='Leg_Front_Right')
_vg = ob_neck.vertex_groups.new(name='Leg_Back_Right')
_vg = ob_neck.vertex_groups.new(name='Tail_Upper')
_vg = ob_neck.vertex_groups.new(name='Tail_Lower')
_m = ob_neck.modifiers.new('Armature', 'ARMATURE')
_m.object = ob_armature
ob_tail_upper.parent = ob_armature
ob_tail_upper.matrix_parent_inverse = Matrix(((1.0, 2.22e-16, 2.22e-16, -7.178e-16), (2.22e-16, -4.371e-08, -1.0, 2.809), (-2.22e-16, 1.0, -4.47e-08, -0.4234), (0.0, 0.0, 0.0, 1.0)))
ob_tail_upper.location = (-0.02307, 1.974, 1.952)
ob_tail_upper.rotation_euler = (0.5143, -7.712e-09, 2.932e-08)
ob_tail_upper.scale = (0.1871, 0.1871, 0.1871)
ob_tail_upper.lineart.crease_threshold = 0.0
_vg = ob_tail_upper.vertex_groups.new(name='Body')
_vg = ob_tail_upper.vertex_groups.new(name='Neck')
_vg = ob_tail_upper.vertex_groups.new(name='Head')
_vg = ob_tail_upper.vertex_groups.new(name='Ear_Lower_Left')
_vg = ob_tail_upper.vertex_groups.new(name='Ear_Upper_Left')
_vg = ob_tail_upper.vertex_groups.new(name='Ear_Lower_RIght')
_vg = ob_tail_upper.vertex_groups.new(name='Ear_Upper_RIght')
_vg = ob_tail_upper.vertex_groups.new(name='Ear_Left')
_vg = ob_tail_upper.vertex_groups.new(name='Ear_Right')
_vg = ob_tail_upper.vertex_groups.new(name='Leg_Front_Left')
_vg = ob_tail_upper.vertex_groups.new(name='Leg_Back_Left')
_vg = ob_tail_upper.vertex_groups.new(name='Leg_Front_Right')
_vg = ob_tail_upper.vertex_groups.new(name='Leg_Back_Right')
_vg = ob_tail_upper.vertex_groups.new(name='Tail_Upper')
_vg = ob_tail_upper.vertex_groups.new(name='Tail_Lower')
_vg.add([0, 1, 2, 3, 4, 5, 6, 7], 1.0, 'REPLACE')
_m = ob_tail_upper.modifiers.new('Armature', 'ARMATURE')
_m.object = ob_armature
ob_tail_lower.parent = ob_armature
ob_tail_lower.matrix_parent_inverse = Matrix(((1.0, 2.22e-16, 2.22e-16, -7.178e-16), (2.22e-16, -4.371e-08, -1.0, 2.809), (-2.22e-16, 1.0, -4.47e-08, -0.4234), (0.0, 0.0, 0.0, 1.0)))
ob_tail_lower.location = (-0.02307, 1.591, 2.632)
ob_tail_lower.rotation_euler = (0.5143, -7.712e-09, 2.932e-08)
ob_tail_lower.scale = (0.1347, 0.1347, 0.1347)
ob_tail_lower.lineart.crease_threshold = 0.0
_vg = ob_tail_lower.vertex_groups.new(name='Body')
_vg = ob_tail_lower.vertex_groups.new(name='Neck')
_vg = ob_tail_lower.vertex_groups.new(name='Head')
_vg = ob_tail_lower.vertex_groups.new(name='Ear_Lower_Left')
_vg = ob_tail_lower.vertex_groups.new(name='Ear_Upper_Left')
_vg = ob_tail_lower.vertex_groups.new(name='Ear_Lower_RIght')
_vg = ob_tail_lower.vertex_groups.new(name='Ear_Upper_RIght')
_vg = ob_tail_lower.vertex_groups.new(name='Ear_Left')
_vg = ob_tail_lower.vertex_groups.new(name='Ear_Right')
_vg = ob_tail_lower.vertex_groups.new(name='Leg_Front_Left')
_vg = ob_tail_lower.vertex_groups.new(name='Leg_Back_Left')
_vg = ob_tail_lower.vertex_groups.new(name='Leg_Front_Right')
_vg = ob_tail_lower.vertex_groups.new(name='Leg_Back_Right')
_vg = ob_tail_lower.vertex_groups.new(name='Tail_Upper')
_vg.add([0, 1, 2, 3, 4, 5, 6, 7], 1.0, 'REPLACE')
_vg = ob_tail_lower.vertex_groups.new(name='Tail_Lower')
_m = ob_tail_lower.modifiers.new('Armature', 'ARMATURE')
_m.object = ob_armature
ob_leg_front_right.parent = ob_armature
ob_leg_front_right.matrix_parent_inverse = Matrix(((1.0, 2.22e-16, 2.22e-16, -7.178e-16), (2.22e-16, -4.371e-08, -1.0, 2.809), (-2.22e-16, 1.0, -4.47e-08, -0.4234), (0.0, 0.0, 0.0, 1.0)))
ob_leg_front_right.location = (-0.3437, -0.4079, 1.119)
ob_leg_front_right.scale = (0.2073, 0.2073, 0.2073)
ob_leg_front_right.lineart.crease_threshold = 0.0
_vg = ob_leg_front_right.vertex_groups.new(name='Body')
_vg = ob_leg_front_right.vertex_groups.new(name='Neck')
_vg = ob_leg_front_right.vertex_groups.new(name='Head')
_vg = ob_leg_front_right.vertex_groups.new(name='Ear_Lower_Left')
_vg = ob_leg_front_right.vertex_groups.new(name='Ear_Upper_Left')
_vg = ob_leg_front_right.vertex_groups.new(name='Ear_Lower_RIght')
_vg = ob_leg_front_right.vertex_groups.new(name='Ear_Upper_RIght')
_vg = ob_leg_front_right.vertex_groups.new(name='Ear_Left')
_vg = ob_leg_front_right.vertex_groups.new(name='Ear_Right')
_vg = ob_leg_front_right.vertex_groups.new(name='Leg_Front_Left')
_vg = ob_leg_front_right.vertex_groups.new(name='Leg_Back_Left')
_vg = ob_leg_front_right.vertex_groups.new(name='Leg_Front_Right')
_vg.add([0, 1, 2, 3, 4, 5, 6, 7], 1.0, 'REPLACE')
_vg = ob_leg_front_right.vertex_groups.new(name='Leg_Back_Right')
_vg = ob_leg_front_right.vertex_groups.new(name='Tail_Upper')
_vg = ob_leg_front_right.vertex_groups.new(name='Tail_Lower')
_m = ob_leg_front_right.modifiers.new('Armature', 'ARMATURE')
_m.object = ob_armature
ob_body.parent = ob_armature
ob_body.matrix_parent_inverse = Matrix(((1.0, 2.22e-16, 2.22e-16, -7.178e-16), (2.22e-16, -4.371e-08, -1.0, 2.809), (-2.22e-16, 1.0, -4.47e-08, -0.4234), (0.0, 0.0, 0.0, 1.0)))
ob_body.location = (-0.007914, 0.3729, 2.822)
ob_body.scale = (0.6014, 0.6014, 0.6014)
ob_body.lineart.crease_threshold = 0.0
_vg = ob_body.vertex_groups.new(name='Body')
_vg.add([0, 1, 2, 3, 4, 5, 6, 7], 1.0, 'REPLACE')
_vg = ob_body.vertex_groups.new(name='Neck')
_vg = ob_body.vertex_groups.new(name='Head')
_vg = ob_body.vertex_groups.new(name='Ear_Lower_Left')
_vg = ob_body.vertex_groups.new(name='Ear_Upper_Left')
_vg = ob_body.vertex_groups.new(name='Ear_Lower_RIght')
_vg = ob_body.vertex_groups.new(name='Ear_Upper_RIght')
_vg = ob_body.vertex_groups.new(name='Ear_Left')
_vg = ob_body.vertex_groups.new(name='Ear_Right')
_vg = ob_body.vertex_groups.new(name='Leg_Front_Left')
_vg = ob_body.vertex_groups.new(name='Leg_Back_Left')
_vg = ob_body.vertex_groups.new(name='Leg_Front_Right')
_vg = ob_body.vertex_groups.new(name='Leg_Back_Right')
_vg = ob_body.vertex_groups.new(name='Tail_Upper')
_vg = ob_body.vertex_groups.new(name='Tail_Lower')
_m = ob_body.modifiers.new('Armature', 'ARMATURE')
_m.object = ob_armature

# ---- collection membership
col_collection_1.objects.link(ob_armature)
col_collection_1.objects.link(ob_leg_back_right)
col_collection_1.objects.link(ob_leg_back_left)
col_collection_1.objects.link(ob_leg_front_left)
col_collection_1.objects.link(ob_ear_right)
col_collection_1.objects.link(ob_ear_lower_right)
col_collection_1.objects.link(ob_ear_upper_right)
col_collection_1.objects.link(ob_ear_upper_left)
col_collection_1.objects.link(ob_ear_lower_left)
col_collection_1.objects.link(ob_ear_left)
col_collection_1.objects.link(ob_hair)
col_collection_1.objects.link(ob_head)
col_collection_1.objects.link(ob_neck)
col_collection_1.objects.link(ob_tail_upper)
col_collection_1.objects.link(ob_tail_lower)
col_collection_1.objects.link(ob_leg_front_right)
col_collection_1.objects.link(ob_body)

# ---- scene / render settings (as saved in the file)
scene.frame_start = 0; scene.frame_end = 80; scene.frame_set(0)
scene.render.engine = 'BLENDER_EEVEE_NEXT'
scene.render.resolution_percentage = 50
scene.render.dither_intensity = 0.0
scene.cycles.use_denoising = False
scene.cycles.samples = 128
scene.cycles.sampling_pattern = 'TABULATED_SOBOL'
scene.cycles.light_sampling_threshold = 0.0
scene.cycles.use_adaptive_sampling = False
scene.cycles.use_light_tree = False
scene.cycles.blur_glossy = 0.0
scene.cycles.sample_clamp_indirect = 0.0
scene.view_settings.view_transform = 'Standard'
bpy.context.view_layer.update()

# ---- added for rendering (the .blend has no active camera and no usable light): camera, sun
cam_auto = bpy.data.cameras.new('AutoCamera')
cam_auto.lens = 50.0
cam_auto.sensor_width = 36.0
cam_auto.clip_end = 1000.0
ob_auto_camera = bpy.data.objects.new('AutoCamera', cam_auto)
scene.collection.objects.link(ob_auto_camera)
ob_auto_camera.location = (7.44168, -9.01605, 9.1734)
ob_auto_camera.rotation_euler = (1.09748, -7.21219e-08, 0.694738)
scene.camera = ob_auto_camera
light_auto_sun = bpy.data.lights.new('AutoSun', 'SUN')
light_auto_sun.energy = 3.0
light_auto_sun.angle = 0.0523599
ob_auto_sun = bpy.data.objects.new('AutoSun', light_auto_sun)
scene.collection.objects.link(ob_auto_sun)
ob_auto_sun.rotation_euler = (0.872665, 0.174533, 0.523599)
bpy.context.view_layer.update()

